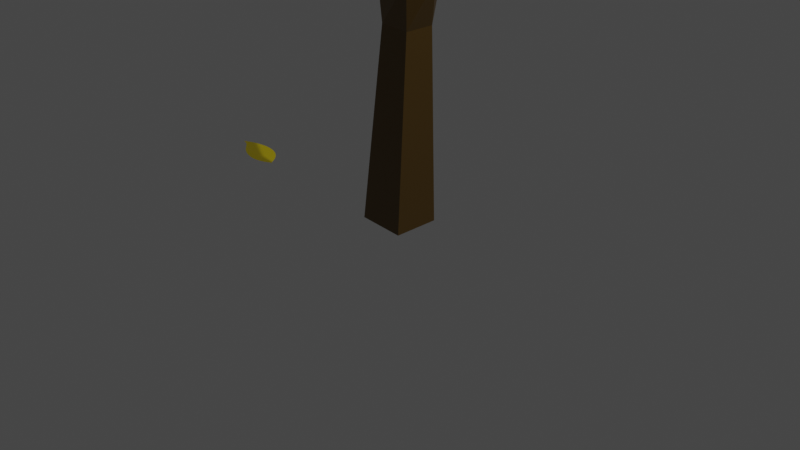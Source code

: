 # Source: fa_teszt2.blend  (saved by Blender 3.0.42; exported with 4.5.12 LTS)
import bpy
from mathutils import Matrix  # noqa: F401  (used for matrix-valued properties, if any)

bpy.ops.wm.read_factory_settings(use_empty=True)
scene = bpy.context.scene
scene.name = 'Scene'

# ---- collections
col_collection = bpy.data.collections.new('Collection'); scene.collection.children.link(col_collection)

# ---- materials (node trees are filled in below, after node groups)
mat_material = bpy.data.materials.new('Material')
mat_material.alpha_threshold = 0.0
mat_material.use_transparent_shadow = False
mat_material.line_color = (0.0, 0.0, 0.0, 1.0)
mat_material_001 = bpy.data.materials.new('Material.001')
mat_material_001.use_transparent_shadow = False

# ---- material node trees
mat_material.use_nodes = True; mat_material.node_tree.nodes.clear()
_N = mat_material.node_tree.nodes; _L = mat_material.node_tree.links
n0 = _N.new('ShaderNodeOutputMaterial'); n0.name = 'Material Output'; n0.location = (300, 300)
n1 = _N.new('ShaderNodeBsdfPrincipled'); n1.name = 'Principled BSDF'; n1.location = (10, 300)
n1.distribution = 'GGX'
n1.subsurface_method = 'RANDOM_WALK_SKIN'
n1.inputs[0].default_value = (0.1237, 0.06924, 0.01078, 1.0)
n1.inputs[2].default_value = 0.4
n1.inputs[3].default_value = 1.45
n1.inputs[27].default_value = (0.0, 0.0, 0.0, 1.0)
n1.inputs[28].default_value = 1.0
_L.new(n1.outputs[0], n0.inputs[0])
n0.is_active_output = True
mat_material_001.use_nodes = True; mat_material_001.node_tree.nodes.clear()
_N = mat_material_001.node_tree.nodes; _L = mat_material_001.node_tree.links
n0 = _N.new('ShaderNodeObjectInfo'); n0.name = 'Object Info'; n0.location = (-414, 418)
n1 = _N.new('ShaderNodeValToRGB'); n1.name = 'ColorRamp'; n1.location = (-199, 366)
while len(n1.color_ramp.elements) > 1: n1.color_ramp.elements.remove(n1.color_ramp.elements[-1])
n1.color_ramp.elements[0].position = 0.0; n1.color_ramp.elements[0].color = (1.0, 0.3827, 0.0, 1.0)
_e = n1.color_ramp.elements.new(1.0); _e.color = (0.5519, 1.0, 0.0, 1.0)
n2 = _N.new('ShaderNodeBsdfPrincipled'); n2.name = 'Principled BSDF'; n2.location = (162, 176)
n2.distribution = 'GGX'
n2.subsurface_method = 'RANDOM_WALK_SKIN'
n2.inputs[3].default_value = 1.45
n2.inputs[27].default_value = (0.0, 0.0, 0.0, 1.0)
n2.inputs[28].default_value = 1.0
n3 = _N.new('ShaderNodeOutputMaterial'); n3.name = 'Material Output'; n3.location = (764, 206)
n4 = _N.new('ShaderNodeBsdfTranslucent'); n4.name = 'Translucent BSDF'; n4.location = (296, 499)
n5 = _N.new('ShaderNodeAddShader'); n5.name = 'Add Shader'; n5.location = (486, 358)
_L.new(n0.outputs[5], n1.inputs[0])
_L.new(n1.outputs[0], n2.inputs[0])
_L.new(n1.outputs[0], n4.inputs[0])
_L.new(n4.outputs[0], n5.inputs[0])
_L.new(n2.outputs[0], n5.inputs[1])
_L.new(n5.outputs[0], n3.inputs[0])
n3.is_active_output = True

# ---- world
world_world = bpy.data.worlds.new('World'); scene.world = world_world
world_world.use_nodes = True; world_world.node_tree.nodes.clear()
_N = world_world.node_tree.nodes; _L = world_world.node_tree.links
n0 = _N.new('ShaderNodeOutputWorld'); n0.name = 'World Output'; n0.location = (300, 300)
n1 = _N.new('ShaderNodeBackground'); n1.name = 'Background'; n1.location = (10, 300)
n1.inputs[0].default_value = (0.05088, 0.05088, 0.05088, 1.0)
_L.new(n1.outputs[0], n0.inputs[0])
n0.is_active_output = True
world_world.color = (0.05088, 0.05088, 0.05088)
world_world.use_sun_shadow = False
world_world.sun_shadow_jitter_overblur = 0.0

# ---- cameras
cam_camera = bpy.data.cameras.new('Camera')
cam_camera.clip_end = 100.0
cam_camera.ortho_scale = 7.314

# ---- lights
light_light = bpy.data.lights.new('Light', 'POINT')
light_light.transmission_factor = 0.0
light_light.energy = 2000.0
light_light.shadow_soft_size = 0.1
light_light.shadow_maximum_resolution = 0.006
light_light.use_absolute_resolution = True

# ---- meshes
me_cube = bpy.data.meshes.new('Cube')
me_cube.from_pydata([(0.2497, 0.25, -0.01317), (2.507, -0.7408, 5.235), (2.462, -0.9696, 5.26), (2.285, -0.919, 5.405), (2.33, -0.6902, 5.38), (4.143, -0.5838, 6.545), (4.118, -0.8079, 6.531), (3.968, -0.8015, 6.7), (3.992, -0.5775, 6.713), (4.563, -0.9404, 7.797), (4.548, -1.021, 7.784), (4.473, -1.012, 7.816), (4.487, -0.9317, 7.829), (-1.167, -0.1003, 3.677), (-1.167, 0.1003, 3.677), (-0.9864, 0.1003, 3.763), (-0.9864, -0.1003, 3.763), (-1.517, -0.1266, 5.613), (-1.509, 0.1226, 5.591), (-1.29, 0.1266, 5.713), (-1.298, -0.1226, 5.735), (-2.757, 0.1424, 6.662), (-2.749, 0.4191, 6.637), (-2.515, 0.426, 6.788), (-2.523, 0.1494, 6.813), (-2.156, 0.6512, 8.768), (-2.199, 0.6271, 8.797), (-2.226, 0.6763, 8.797), (-3.239, 0.05387, 8.25), (-3.151, 0.1262, 8.303), (-3.071, 0.02945, 8.303), (3.03, -0.4863, 7.33), (3.209, -0.3485, 7.231), (3.357, -0.5459, 7.224), (3.178, -0.6836, 7.322), (3.718, -0.3489, 7.704), (3.745, -0.4028, 7.687), (3.714, -0.4325, 7.732), (0.794, -0.3055, 5.024), (0.8714, -0.1701, 5.035), (1.004, -0.2482, 5.062), (0.9268, -0.3836, 5.05), (0.7417, -0.5206, 6.545), (0.8051, -0.399, 6.606), (0.9258, -0.4803, 6.643), (0.8625, -0.6019, 6.582), (-0.0008335, -0.7932, 7.186), (0.06204, -0.6761, 7.251), (0.166, -0.7636, 7.308), (0.1031, -0.8808, 7.244), (-0.2451, -0.7274, 8.051), (-0.1901, -0.7702, 8.073), (-0.2298, -0.8294, 8.057), (-0.4081, -0.1082, 3.48), (-0.403, 0.1149, 3.448), (-0.178, 0.1082, 3.437), (-0.183, -0.1149, 3.469), (0.3855, 0.3601, 4.853), (0.3928, 0.4781, 4.851), (0.5103, 0.4705, 4.84), (0.5029, 0.3526, 4.842), (-0.006855, 0.1554, 6.136), (0.1103, 0.1425, 6.169), (0.106, 0.02421, 6.138), (-0.01085, 0.8745, 3.441), (0.2603, 0.8745, 3.441), (0.2603, 0.6606, 3.607), (-0.01085, 0.6606, 3.607), (-0.2406, 1.931, 6.179), (-0.2638, 2.164, 6.149), (-0.03005, 2.188, 6.16), (-0.006889, 1.956, 6.19), (-0.1756, 2.121, 6.861), (-0.2012, 2.335, 6.772), (0.02996, 2.354, 6.752), (0.05553, 2.14, 6.841), (-0.9135, 2.405, 8.94), (-0.8572, 2.447, 9.017), (-0.7946, 2.364, 9.017), (0.02157, 3.292, 5.576), (0.2279, 3.292, 5.576), (0.2279, 3.142, 5.718), (0.02157, 3.142, 5.718), (0.1939, 3.932, 6.873), (0.1939, 3.809, 6.936), (0.05564, 3.809, 6.936), (-0.8624, 3.282, 8.569), (-0.8184, 3.267, 8.642), (-0.8458, 3.185, 8.642), (0.4777, -1.768, 5.699), (0.4989, -1.598, 5.754), (0.6747, -1.628, 5.778), (0.6536, -1.798, 5.723), (0.5289, -2.646, 7.126), (0.6329, -2.654, 7.121), (0.6236, -2.737, 7.059), (1.039, -3.196, 5.444), (0.8768, -3.164, 5.416), (0.8834, -3.036, 5.524), (1.046, -3.068, 5.552), (0.3829, -3.476, 6.389), (0.3998, -3.374, 6.433), (0.4981, -3.409, 6.475), (0.2497, -0.25, -0.01317), (-0.2497, -0.25, 0.01317), (-0.2497, 0.25, 0.01317), (0.2713, 0.1637, 2.035), (0.2713, -0.1637, 2.035), (-0.05567, -0.1637, 2.052), (-0.05567, 0.1637, 2.052), (0.4856, -0.003981, 2.531), (0.3714, -0.2635, 2.531), (0.1649, -0.1591, 2.699), (0.2807, 0.06285, 2.707), (0.9286, -0.2197, 3.127), (0.3451, -0.2447, 2.917), (0.454, 0.0027, 2.917), (0.4249, -0.2846, 2.6), (0.575, -0.3361, 3.188), (1.019, -0.5192, 3.373), (0.8144, -0.1719, 3.356), (1.296, -0.3987, 3.622), (1.21, -0.5948, 3.622), (1.062, -0.5296, 3.763), (1.148, -0.3335, 3.763), (1.514, -0.4715, 3.926), (1.458, -0.6705, 3.926), (1.284, -0.6187, 4.064), (1.363, -0.4349, 4.064), (1.591, -0.4923, 4.027), (1.412, -0.6593, 4.206), (1.47, -0.4572, 4.206), (1.496, -0.6819, 3.976), (1.936, -0.5854, 4.482), (2.191, -0.6543, 4.817), (2.003, -0.8334, 4.65), (1.758, -0.7626, 4.681), (1.818, -0.5511, 4.681), (2.386, -0.707, 5.075), (2.323, -0.929, 5.075), (2.147, -0.879, 5.216), (2.21, -0.657, 5.216), (2.656, -0.7223, 5.419), (2.633, -0.9375, 5.466), (2.466, -0.8897, 5.604), (2.489, -0.6745, 5.557), (2.84, -0.7004, 5.646), (2.601, -0.8668, 5.751), (2.623, -0.6617, 5.706), (3.06, -0.6742, 5.918), (2.903, -0.8843, 5.792), (3.094, -0.8467, 6.022), (3.215, -0.6558, 6.109), (2.897, -0.8168, 6.073), (2.917, -0.6337, 6.033), (3.314, -0.644, 6.232), (3.297, -0.8067, 6.267), (3.171, -0.7705, 6.371), (3.188, -0.6078, 6.336), (3.5, -0.6067, 6.374), (3.5, -0.7786, 6.374), (3.453, -0.7786, 6.539), (3.448, -0.6422, 6.545), (3.677, -0.5986, 6.416), (3.677, -0.7867, 6.416), (3.625, -0.7867, 6.597), (3.625, -0.5986, 6.597), (3.875, -0.5895, 6.463), (3.875, -0.7958, 6.463), (3.818, -0.7958, 6.662), (3.818, -0.5895, 6.662), (4.265, -0.6721, 6.865), (4.23, -0.8602, 6.834), (4.052, -0.8397, 6.908), (4.087, -0.6516, 6.939), (4.348, -0.7473, 7.126), (4.285, -0.8881, 6.999), (4.353, -0.9222, 7.201), (4.17, -0.8879, 7.162), (4.199, -0.7301, 7.189), (4.486, -0.8707, 7.555), (4.318, -0.9484, 7.481), (4.34, -0.8285, 7.501), (4.466, -0.9789, 7.537), (4.409, -0.9858, 7.678), (4.427, -0.8893, 7.694), (-0.1511, -0.1412, 2.546), (-0.1511, 0.1412, 2.546), (0.08637, 0.1412, 2.69), (0.01838, -0.1414, 2.698), (-0.354, -0.1345, 2.702), (-0.354, 0.1345, 2.702), (-0.1528, 0.1345, 2.88), (-0.1528, -0.1345, 2.88), (-0.7051, 0.1194, 3.12), (-0.5263, -0.1194, 3.279), (-1.029, -0.1056, 3.507), (-1.029, 0.1056, 3.507), (-0.8713, 0.1056, 3.647), (-0.8713, -0.1056, 3.647), (-1.206, -0.1024, 3.867), (-1.206, 0.1024, 3.867), (-1.004, -0.1024, 3.901), (-1.359, -0.1133, 4.714), (-1.359, 0.1133, 4.714), (-1.004, 0.1024, 3.901), (-1.135, -0.1133, 4.752), (-1.483, -0.1221, 5.402), (-1.483, 0.1221, 5.402), (-1.243, 0.1221, 5.443), (-1.243, -0.1221, 5.443), (-1.657, -0.09614, 5.725), (-1.634, 0.1534, 5.684), (-1.467, 0.1691, 5.874), (-1.489, -0.08049, 5.915), (-1.917, -0.03962, 5.945), (-2.277, 0.03857, 6.251), (-2.028, 0.2478, 6.017), (-2.345, 0.3235, 6.285), (-1.9, 0.2749, 6.253), (-1.923, 0.01573, 6.295), (-2.554, 0.09854, 6.485), (-2.529, 0.3677, 6.441), (-2.349, 0.3846, 6.646), (-2.373, 0.1154, 6.69), (-2.824, 0.1541, 6.906), (-2.827, 0.4111, 6.905), (-2.582, 0.4144, 6.981), (-2.578, 0.1573, 6.982), (-2.872, 0.1629, 7.091), (-2.875, 0.4026, 7.09), (-2.645, 0.4056, 7.16), (-2.643, 0.1659, 7.161), (-2.916, 0.1711, 7.264), (-2.919, 0.3946, 7.263), (-2.705, 0.3974, 7.329), (-2.703, 0.1739, 7.329), (-2.7, 0.4769, 7.688), (-2.613, 0.3232, 7.688), (-2.746, 0.2478, 7.777), (-2.833, 0.4016, 7.777), (-2.595, 0.5223, 7.907), (-2.486, 0.5696, 8.136), (-2.62, 0.3347, 8.01), (-2.694, 0.4645, 8.01), (-2.472, 0.4245, 8.021), (-2.394, 0.6094, 8.328), (-2.468, 0.44, 8.293), (-2.526, 0.5408, 8.293), (-2.342, 0.5176, 8.328), (-2.312, 0.6449, 8.5), (-2.424, 0.5868, 8.464), (-2.27, 0.5697, 8.5), (-2.345, 0.5254, 8.523), (-2.184, 0.7004, 8.768), (-2.332, 0.6284, 8.619), (-2.203, 0.6175, 8.657), (-2.255, 0.5881, 8.692), (-2.937, 0.0996, 7.614), (-3.056, 0.2449, 7.614), (-2.925, 0.3535, 7.694), (-2.805, 0.2082, 7.694), (-3.159, -0.04293, 8.25), (-3.118, 0.1806, 7.828), (-2.894, 0.1481, 7.898), (-3.045, 0.2325, 8.018), (3.205, -0.6623, 6.507), (3.336, -0.5519, 6.507), (3.312, -0.7879, 6.551), (3.145, -0.6103, 6.751), (3.309, -0.5087, 6.661), (3.426, -0.6461, 6.71), (3.279, -0.4588, 6.84), (3.407, -0.6097, 6.893), (3.267, -0.7545, 6.801), (3.074, -0.5497, 7.035), (3.246, -0.4042, 7.035), (3.386, -0.5699, 7.094), (3.215, -0.7154, 7.094), (3.3, -0.4357, 7.527), (3.39, -0.3505, 7.397), (3.467, -0.5051, 7.349), (3.378, -0.5903, 7.479), (3.471, -0.4105, 7.625), (3.534, -0.3498, 7.532), (3.59, -0.46, 7.498), (3.687, -0.3786, 7.749), (1.111, -0.518, 4.004), (1.212, -0.3494, 4.004), (0.9637, -0.4191, 4.477), (1.158, -0.3211, 4.166), (1.31, -0.4118, 4.236), (1.212, -0.5749, 4.236), (1.036, -0.2568, 4.533), (1.176, -0.3405, 4.598), (1.086, -0.4911, 4.598), (0.8382, -0.3346, 4.88), (0.9212, -0.1959, 4.88), (1.05, -0.2731, 4.94), (0.9672, -0.4118, 4.94), (0.787, -0.3274, 5.182), (0.8628, -0.1932, 5.205), (0.9987, -0.269, 5.199), (0.9229, -0.4032, 5.177), (0.762, -0.4187, 5.819), (0.8365, -0.2867, 5.842), (0.9701, -0.3613, 5.836), (0.8956, -0.4933, 5.814), (0.7372, -0.5087, 6.447), (0.8105, -0.3789, 6.469), (0.942, -0.4523, 6.464), (0.8687, -0.5821, 6.442), (0.6576, -0.5503, 6.608), (0.6969, -0.4393, 6.7), (0.7919, -0.5313, 6.77), (0.7527, -0.6423, 6.678), (0.4964, -0.61, 6.748), (0.2825, -0.6892, 6.935), (0.4285, -0.5392, 6.934), (0.523, -0.6307, 7.003), (0.484, -0.7411, 6.911), (0.1227, -0.7484, 7.074), (0.1615, -0.6387, 7.166), (0.2555, -0.7296, 7.235), (0.2166, -0.8394, 7.144), (-0.07067, -0.7933, 7.384), (0.001092, -0.6864, 7.412), (0.1005, -0.7636, 7.452), (0.02873, -0.8705, 7.423), (-0.1582, -0.7906, 7.65), (-0.09954, -0.7032, 7.673), (-0.01826, -0.7663, 7.706), (-0.07694, -0.8537, 7.682), (-0.2849, -0.7867, 8.035), (-0.1369, -0.769, 7.959), (-0.1872, -0.1334, 2.808), (-0.1872, 0.1334, 2.808), (0.062, 0.1334, 2.903), (0.062, -0.1334, 2.903), (-0.2603, -0.1262, 3.019), (-0.2603, 0.1262, 3.019), (-0.0245, 0.1262, 3.109), (-0.0245, -0.1262, 3.109), (-0.3304, -0.1194, 3.222), (-0.3304, 0.1194, 3.222), (-0.1074, 0.1194, 3.307), (-0.1074, -0.1194, 3.307), (-0.2554, -0.01573, 3.773), (-0.2586, 0.1829, 3.715), (-0.07444, 0.1594, 3.624), (-0.07126, -0.03931, 3.682), (0.03731, 0.1555, 4.275), (0.03474, 0.3159, 4.228), (0.1835, 0.2968, 4.154), (0.186, 0.1364, 4.201), (0.3354, 0.3298, 4.785), (0.3334, 0.4512, 4.75), (0.446, 0.4368, 4.694), (0.448, 0.3153, 4.729), (0.3573, 0.3383, 4.919), (0.3614, 0.4529, 4.949), (0.4749, 0.4404, 4.981), (0.4708, 0.3258, 4.951), (0.2748, 0.2709, 5.184), (0.422, 0.2855, 5.109), (0.279, 0.3863, 5.214), (0.3933, 0.3737, 5.247), (0.3563, 0.2311, 5.323), (-0.01115, 0.03714, 6.105), (0.2609, 0.2655, 5.678), (0.2566, 0.1488, 5.647), (-0.02226, 0.2885, 2.534), (0.2718, 0.2885, 2.534), (-0.02226, 0.04338, 2.696), (-0.01364, 0.7361, 3.226), (0.2688, 0.4411, 2.77), (0.2688, 0.2008, 2.929), (0.266, 0.5898, 3.0), (0.266, 0.3543, 3.156), (-0.0203, 0.1483, 2.851), (0.2631, 0.7361, 3.226), (0.2631, 0.5053, 3.379), (-0.01364, 0.5053, 3.379), (-0.005847, 1.058, 3.649), (0.2553, 1.058, 3.649), (0.2553, 0.8648, 3.825), (-0.005844, 0.8648, 3.825), (0.2492, 1.29, 3.914), (0.2492, 1.106, 4.081), (0.000277, 1.106, 4.081), (0.01131, 1.71, 4.39), (0.2382, 1.71, 4.39), (0.2382, 1.542, 4.543), (0.01131, 1.542, 4.543), (0.01997, 2.038, 4.765), (0.2295, 2.038, 4.765), (0.2295, 1.883, 4.906), (0.01997, 1.883, 4.906), (-0.001395, 1.971, 5.127), (-0.00125, 2.187, 5.143), (0.2011, 2.199, 5.165), (0.1999, 1.995, 5.172), (-0.01609, 1.968, 5.191), (-0.07025, 2.175, 5.319), (0.1362, 2.199, 5.364), (-0.1408, 2.17, 5.62), (0.07363, 2.196, 5.668), (0.1095, 1.978, 5.618), (-0.1868, 1.938, 5.932), (-0.2136, 2.166, 5.932), (0.009105, 2.192, 5.981), (0.03584, 1.964, 5.981), (-0.2187, 1.998, 6.427), (-0.2423, 2.224, 6.367), (-0.01006, 2.24, 6.339), (0.01354, 2.015, 6.4), (-0.1975, 2.058, 6.639), (-0.221, 2.282, 6.579), (0.01038, 2.299, 6.551), (0.03389, 2.075, 6.611), (-0.1701, 2.257, 7.085), (-0.195, 2.447, 6.975), (0.02443, 2.469, 6.963), (0.04937, 2.279, 7.073), (-0.163, 2.434, 7.374), (-0.1861, 2.61, 7.273), (0.01733, 2.63, 7.261), (0.04046, 2.454, 7.363), (-0.153, 2.684, 7.783), (-0.1735, 2.841, 7.692), (0.007307, 2.859, 7.682), (0.02786, 2.702, 7.772), (-0.1479, 2.812, 7.991), (-0.1671, 2.958, 7.906), (0.002202, 2.975, 7.896), (0.02144, 2.828, 7.981), (-0.1865, 2.79, 8.16), (-0.2861, 2.941, 8.142), (-0.2069, 2.96, 8.261), (-0.1033, 2.853, 8.273), (-0.2772, 2.726, 8.266), (-0.3657, 2.844, 8.266), (-0.2862, 2.904, 8.375), (-0.3986, 2.641, 8.409), (-0.4445, 2.781, 8.363), (-0.1662, 2.808, 8.341), (-0.5187, 2.721, 8.454), (-0.407, 2.807, 8.51), (-0.3643, 2.668, 8.554), (-0.5115, 2.561, 8.541), (-0.6177, 2.486, 8.666), (-0.6236, 2.637, 8.583), (-0.555, 2.689, 8.677), (-0.4787, 2.587, 8.677), (-0.8509, 2.322, 8.94), (-0.6933, 2.578, 8.832), (-0.6233, 2.485, 8.832), (-0.7721, 2.518, 8.766), (-0.7928, 2.499, 8.944), (-0.7272, 2.412, 8.944), (0.02307, 2.301, 4.984), (0.2264, 2.301, 4.984), (0.0227, 2.541, 5.127), (0.2267, 2.357, 5.254), (0.02282, 2.357, 5.254), (0.2265, 2.354, 5.016), (0.02219, 2.864, 5.318), (0.2271, 2.598, 5.398), (0.2273, 2.864, 5.318), (0.02226, 2.719, 5.47), (0.02182, 3.107, 5.462), (0.2277, 3.107, 5.462), (0.2277, 3.002, 5.639), (0.02182, 3.002, 5.639), (0.02701, 3.408, 5.803), (0.2225, 3.408, 5.803), (0.02701, 3.235, 5.893), (0.03127, 3.486, 5.962), (0.2182, 3.486, 5.962), (0.2225, 3.235, 5.893), (0.04059, 3.656, 6.31), (0.2125, 3.591, 6.177), (0.2125, 3.436, 6.258), (0.03415, 3.378, 6.153), (0.2054, 3.721, 6.443), (0.2054, 3.578, 6.517), (0.04414, 3.578, 6.517), (0.05564, 3.932, 6.873), (0.05082, 3.712, 6.761), (-0.2463, 3.108, 8.125), (-0.1713, 3.083, 8.249), (-0.3999, 3.01, 8.205), (-0.2872, 3.116, 8.32), (-0.3304, 2.986, 8.32), (-0.5378, 3.063, 8.307), (-0.4054, 3.153, 8.24), (-0.4297, 3.025, 8.382), (-0.4368, 3.158, 8.41), (-0.6635, 3.112, 8.401), (-0.5864, 3.204, 8.37), (-0.573, 3.197, 8.493), (-0.7417, 3.142, 8.459), (-0.7096, 3.239, 8.459), (-0.6273, 3.101, 8.505), (-0.8897, 3.2, 8.569), (1.338, -0.7713, 3.876), (1.147, -0.7192, 3.876), (1.174, -0.6208, 4.045), (1.365, -0.6728, 4.045), (1.234, -1.128, 4.107), (1.107, -0.8818, 4.202), (1.269, -1.002, 4.245), (1.055, -1.079, 4.107), (1.119, -1.525, 4.363), (0.9536, -1.479, 4.363), (1.002, -1.295, 4.45), (1.171, -1.341, 4.45), (1.064, -1.714, 4.486), (0.9049, -1.67, 4.486), (0.9273, -1.589, 4.627), (1.086, -1.632, 4.627), (0.8509, -1.846, 4.765), (0.8536, -1.672, 4.747), (1.004, -1.702, 4.802), (1.007, -1.861, 4.792), (0.7665, -1.822, 4.899), (0.9193, -1.853, 4.954), (0.6377, -1.799, 5.257), (0.7147, -1.64, 5.137), (0.9867, -1.698, 4.853), (0.7964, -1.831, 5.314), (0.535, -1.78, 5.542), (0.5703, -1.607, 5.542), (0.7337, -1.64, 5.601), (0.6984, -1.813, 5.601), (0.4843, -1.9, 5.883), (0.4994, -1.764, 5.983), (0.6681, -1.776, 5.974), (0.653, -1.912, 5.874), (0.4904, -2.043, 6.087), (0.4975, -2.209, 6.323), (0.6472, -2.075, 6.108), (0.5074, -2.004, 6.294), (0.6585, -2.015, 6.286), (0.5038, -2.359, 6.537), (0.6394, -2.295, 6.425), (0.5157, -2.252, 6.615), (0.6486, -2.261, 6.608), (0.5098, -2.499, 6.737), (0.6427, -2.41, 6.802), (0.6336, -2.456, 6.656), (0.5196, -2.73, 7.065), (0.5231, -2.472, 6.901), (1.042, -1.947, 4.647), (0.8808, -1.947, 4.647), (1.042, -2.144, 4.771), (0.8804, -2.078, 4.73), (0.8804, -1.991, 4.866), (1.042, -1.991, 4.866), (1.043, -2.412, 4.94), (0.8798, -2.278, 4.856), (0.8798, -2.19, 4.993), (1.043, -2.19, 4.993), (1.044, -2.785, 5.175), (0.8787, -2.683, 5.111), (0.8787, -2.594, 5.251), (1.044, -2.594, 5.251), (1.045, -3.024, 5.326), (0.8777, -3.024, 5.326), (0.8777, -2.934, 5.467), (1.045, -2.934, 5.467), (0.9357, -3.265, 5.634), (0.7965, -3.216, 5.574), (0.8205, -3.071, 5.637), (0.9597, -3.12, 5.696), (0.8222, -3.326, 5.833), (0.8594, -3.183, 5.866), (0.6932, -3.281, 5.777), (0.7155, -3.147, 5.836), (0.6637, -3.412, 6.111), (0.549, -3.371, 6.062), (0.5687, -3.253, 6.114), (0.4812, -3.511, 6.431), (0.6843, -3.293, 6.161), (0.4706, -3.323, 6.299), (1.514, -0.4715, 3.926), (1.458, -0.6705, 3.926), (1.284, -0.6187, 4.064), (1.363, -0.4349, 4.064), (0.01838, -0.1414, 2.698), (0.08637, 0.1412, 2.69), (-0.1511, 0.1412, 2.546), (-0.1511, -0.1412, 2.546), (1.284, -0.6187, 4.064), (-2.925, 0.3535, 7.694), (-3.056, 0.2449, 7.614), (-2.937, 0.0996, 7.614), (1.363, -0.4349, 4.064), (1.212, -0.3494, 4.004), (1.111, -0.518, 4.004), (0.1649, -0.1591, 2.699), (0.08637, 0.1412, 2.69), (-0.1511, 0.1412, 2.546), (-0.1511, -0.1412, 2.546), (-0.02226, 0.04338, 2.696), (0.2807, 0.06285, 2.707), (0.2718, 0.2885, 2.534), (-0.02226, 0.2885, 2.534)], [], [(129, 588, 131), (130, 588, 587), (130, 586, 132), (132, 585, 129), (124, 114, 120), (188, 373, 113), (123, 119, 122), (121, 119, 114), (120, 118, 123), (123, 117, 119), (373, 188, 371), (114, 116, 120), (120, 115, 118), (116, 110, 113), (115, 113, 112), (115, 111, 117), (117, 110, 114), (109, 0, 105), (109, 104, 108), (108, 103, 107), (107, 0, 106), (508, 127, 507), (127, 128, 507), (288, 128, 125), (128, 127, 508), (162, 159, 267), (461, 400, 401), (268, 161, 162), (101, 582, 102), (94, 551, 95), (234, 260, 240), (260, 259, 240), (87, 504, 88), (84, 487, 85), (77, 454, 78), (258, 233, 236), (63, 61, 368), (51, 333, 52), (37, 35, 286), (259, 260, 234), (29, 262, 30), (27, 25, 254), (188, 607, 371), (371, 606, 372), (394, 397, 398), (372, 605, 113), (373, 603, 189), (437, 432, 436), (189, 600, 589), (589, 601, 590), (128, 593, 507), (524, 520, 523), (507, 599, 287), (490, 438, 439), (258, 238, 239), (372, 110, 106), (287, 598, 288), (259, 594, 240), (240, 261, 239), (239, 596, 258), (186, 591, 187), (187, 590, 373), (113, 604, 188), (128, 585, 125), (107, 110, 111), (187, 108, 186), (518, 522, 519), (125, 586, 126), (371, 106, 109), (126, 587, 508), (108, 111, 186), (508, 588, 128), (103, 105, 0), (461, 396, 395), (125, 124, 288), (126, 121, 125), (394, 399, 460), (490, 435, 434), (394, 461, 395), (234, 237, 235), (235, 238, 236), (233, 259, 234), (12, 10, 9), (186, 112, 189), (288, 597, 128), (396, 398, 397), (124, 287, 288), (258, 595, 259), (554, 517, 553), (518, 521, 522), (506, 122, 505), (112, 373, 189), (553, 520, 524), (267, 155, 158), (187, 371, 109), (268, 160, 161), (189, 592, 186), (160, 155, 159), (287, 506, 507), (433, 437, 489), (434, 489, 490), (590, 602, 373), (435, 436, 432), (519, 523, 520), (266, 158, 157), (157, 268, 266), (505, 126, 508), (137, 130, 136), (137, 129, 131), (135, 129, 133), (136, 132, 135), (135, 133, 134), (139, 134, 138), (140, 135, 139), (140, 137, 136), (138, 137, 141), (1, 139, 138), (2, 140, 139), (4, 140, 3), (1, 141, 4), (143, 1, 142), (144, 2, 143), (144, 4, 3), (145, 1, 4), (150, 142, 146), (147, 143, 150), (147, 145, 144), (146, 145, 148), (154, 147, 153), (154, 146, 148), (150, 146, 149), (153, 150, 151), (152, 151, 149), (153, 151, 156), (155, 156, 152), (158, 153, 157), (158, 152, 154), (164, 159, 163), (164, 161, 160), (165, 162, 161), (166, 159, 162), (167, 164, 163), (168, 165, 164), (170, 165, 169), (167, 166, 170), (6, 167, 5), (7, 168, 6), (7, 170, 169), (8, 167, 170), (171, 6, 5), (172, 7, 6), (174, 7, 173), (171, 8, 174), (176, 171, 175), (176, 173, 172), (179, 173, 178), (179, 171, 174), (178, 176, 177), (180, 177, 175), (183, 178, 177), (182, 178, 181), (180, 179, 182), (184, 182, 181), (185, 180, 182), (10, 180, 9), (10, 184, 183), (11, 185, 184), (12, 180, 185), (190, 591, 592), (192, 591, 191), (192, 589, 590), (193, 592, 589), (198, 191, 194), (195, 192, 198), (195, 190, 193), (197, 190, 196), (198, 194, 197), (199, 190, 195), (14, 196, 13), (15, 197, 14), (15, 199, 198), (16, 196, 199), (201, 13, 200), (201, 15, 14), (202, 15, 205), (200, 16, 202), (204, 200, 203), (205, 201, 204), (206, 200, 202), (208, 203, 207), (209, 204, 208), (209, 206, 205), (210, 203, 206), (18, 207, 17), (18, 209, 208), (19, 210, 209), (17, 210, 20), (211, 18, 17), (213, 18, 212), (214, 19, 213), (214, 17, 20), (215, 212, 211), (217, 213, 212), (220, 213, 219), (215, 214, 220), (217, 215, 216), (219, 217, 218), (222, 216, 221), (222, 219, 218), (224, 219, 223), (224, 216, 220), (21, 222, 221), (23, 222, 22), (24, 223, 23), (24, 221, 224), (226, 21, 225), (226, 23, 22), (227, 24, 23), (225, 24, 228), (229, 226, 225), (231, 226, 230), (232, 227, 231), (229, 228, 232), (233, 230, 229), (235, 230, 234), (235, 232, 231), (236, 229, 232), (241, 238, 237), (243, 238, 245), (244, 239, 243), (244, 237, 240), (245, 241, 242), (248, 243, 247), (242, 244, 248), (246, 245, 242), (249, 247, 245), (251, 247, 253), (246, 248, 251), (250, 249, 246), (253, 249, 252), (250, 251, 255), (256, 250, 254), (256, 253, 252), (257, 255, 253), (27, 254, 255), (26, 256, 25), (26, 27, 257), (263, 596, 262), (265, 595, 263), (264, 594, 265), (264, 596, 261), (28, 265, 263), (262, 264, 30), (29, 30, 265), (270, 266, 269), (270, 162, 267), (271, 268, 162), (274, 266, 268), (273, 270, 272), (274, 271, 273), (276, 269, 275), (277, 272, 276), (277, 274, 273), (275, 274, 278), (32, 275, 31), (33, 276, 32), (33, 278, 277), (34, 275, 278), (279, 32, 31), (280, 33, 32), (282, 33, 281), (279, 34, 282), (283, 280, 279), (284, 281, 280), (37, 281, 285), (283, 282, 37), (35, 283, 286), (36, 284, 35), (37, 285, 36), (290, 599, 289), (290, 597, 598), (292, 597, 291), (292, 599, 593), (294, 290, 293), (295, 291, 294), (295, 289, 292), (296, 293, 289), (297, 294, 293), (299, 294, 298), (299, 289, 295), (38, 297, 296), (40, 297, 39), (41, 298, 40), (41, 296, 299), (301, 38, 300), (301, 40, 39), (302, 41, 40), (300, 41, 303), (304, 301, 300), (305, 302, 301), (306, 303, 302), (304, 303, 307), (308, 305, 304), (310, 305, 309), (311, 306, 310), (308, 307, 311), (42, 309, 308), (43, 310, 309), (45, 310, 44), (42, 311, 45), (313, 42, 312), (314, 43, 313), (314, 45, 44), (315, 42, 45), (316, 313, 312), (318, 314, 313), (319, 315, 314), (316, 315, 320), (317, 318, 316), (321, 318, 317), (322, 319, 318), (323, 320, 319), (321, 320, 324), (47, 321, 46), (48, 322, 47), (48, 324, 323), (49, 321, 324), (325, 47, 46), (326, 48, 47), (328, 48, 327), (325, 49, 328), (330, 325, 329), (330, 327, 326), (331, 328, 327), (332, 325, 328), (50, 329, 333), (334, 330, 50), (334, 332, 331), (52, 329, 332), (52, 334, 51), (336, 603, 335), (336, 601, 602), (338, 601, 337), (335, 600, 338), (340, 335, 339), (341, 336, 340), (342, 337, 341), (339, 338, 342), (344, 339, 343), (344, 341, 340), (346, 341, 345), (343, 342, 346), (54, 343, 53), (55, 344, 54), (55, 346, 345), (56, 343, 346), (347, 54, 53), (348, 55, 54), (350, 55, 349), (347, 56, 350), (352, 347, 351), (352, 349, 348), (353, 350, 349), (351, 350, 354), (356, 351, 355), (357, 352, 356), (357, 354, 353), (358, 351, 354), (57, 356, 355), (58, 357, 356), (60, 357, 59), (57, 358, 60), (360, 57, 359), (361, 58, 360), (361, 60, 59), (362, 57, 60), (365, 359, 363), (365, 361, 360), (366, 362, 361), (363, 362, 364), (367, 363, 364), (61, 363, 368), (369, 365, 61), (370, 366, 369), (368, 367, 370), (62, 370, 369), (368, 370, 63), (374, 606, 607), (375, 605, 606), (379, 605, 376), (379, 607, 604), (378, 375, 377), (379, 376, 378), (381, 377, 380), (382, 378, 381), (374, 379, 382), (65, 374, 64), (65, 381, 380), (67, 381, 66), (64, 382, 67), (384, 64, 383), (385, 65, 384), (386, 66, 385), (386, 64, 67), (388, 384, 387), (389, 385, 388), (383, 386, 389), (391, 383, 390), (392, 387, 391), (393, 388, 392), (393, 383, 389), (395, 390, 394), (396, 391, 395), (397, 392, 396), (397, 390, 393), (403, 398, 402), (404, 399, 403), (404, 401, 400), (402, 401, 407), (405, 404, 403), (407, 404, 406), (409, 402, 408), (409, 406, 405), (411, 406, 410), (408, 407, 411), (69, 408, 68), (70, 409, 69), (70, 411, 410), (71, 408, 411), (412, 69, 68), (413, 70, 69), (415, 70, 414), (412, 71, 415), (416, 413, 412), (417, 414, 413), (419, 414, 418), (416, 415, 419), (73, 416, 72), (73, 418, 417), (74, 419, 418), (72, 419, 75), (420, 73, 72), (422, 73, 421), (423, 74, 422), (423, 72, 75), (424, 421, 420), (425, 422, 421), (426, 423, 422), (424, 423, 427), (429, 424, 428), (429, 426, 425), (430, 427, 426), (431, 424, 427), (432, 429, 428), (434, 429, 433), (435, 430, 434), (432, 431, 435), (441, 436, 440), (441, 438, 437), (445, 438, 442), (440, 439, 445), (444, 440, 443), (447, 441, 444), (445, 442, 447), (447, 444, 446), (443, 445, 448), (449, 446, 443), (452, 446, 451), (452, 448, 447), (449, 448, 453), (451, 449, 450), (457, 452, 451), (456, 452, 455), (450, 453, 456), (457, 450, 454), (459, 455, 458), (459, 454, 456), (77, 457, 76), (78, 458, 77), (78, 454, 459), (462, 461, 460), (463, 461, 465), (464, 400, 463), (464, 460, 399), (469, 463, 467), (462, 464, 469), (468, 462, 466), (468, 467, 465), (469, 467, 472), (470, 468, 466), (471, 472, 468), (473, 466, 469), (80, 470, 79), (81, 471, 80), (82, 472, 81), (82, 470, 473), (475, 79, 474), (475, 81, 80), (476, 81, 479), (474, 82, 476), (478, 474, 477), (478, 479, 475), (483, 474, 476), (481, 477, 480), (481, 479, 478), (483, 479, 482), (484, 482, 481), (486, 482, 485), (480, 483, 486), (83, 480, 487), (84, 484, 83), (488, 485, 84), (487, 486, 488), (85, 487, 488), (491, 489, 437), (492, 489, 495), (492, 438, 490), (493, 437, 438), (495, 491, 494), (497, 493, 492), (496, 491, 493), (499, 497, 495), (494, 496, 503), (499, 494, 498), (503, 497, 500), (502, 498, 501), (87, 499, 502), (503, 500, 87), (86, 501, 504), (87, 502, 86), (88, 501, 503), (509, 506, 505), (512, 507, 506), (511, 507, 510), (509, 508, 511), (515, 511, 510), (516, 509, 511), (513, 512, 509), (514, 515, 512), (518, 513, 517), (518, 515, 514), (519, 516, 515), (517, 516, 520), (525, 522, 521), (529, 522, 528), (526, 523, 529), (526, 521, 524), (527, 528, 525), (527, 526, 530), (531, 528, 527), (533, 528, 532), (534, 529, 533), (531, 530, 534), (89, 532, 531), (91, 532, 90), (92, 533, 91), (92, 531, 534), (536, 89, 535), (536, 91, 90), (537, 92, 91), (535, 92, 538), (539, 536, 535), (542, 537, 536), (543, 538, 537), (539, 538, 541), (540, 542, 539), (540, 541, 545), (546, 540, 544), (547, 542, 546), (547, 545, 543), (550, 544, 545), (552, 544, 548), (549, 546, 552), (549, 550, 547), (551, 552, 548), (95, 549, 94), (551, 550, 95), (94, 552, 93), (556, 553, 555), (557, 554, 556), (557, 524, 521), (558, 553, 524), (561, 556, 560), (561, 558, 557), (562, 555, 558), (560, 555, 559), (564, 561, 560), (565, 562, 561), (559, 562, 566), (563, 564, 559), (568, 563, 567), (569, 564, 568), (570, 565, 569), (570, 563, 566), (97, 567, 96), (98, 568, 97), (98, 570, 569), (99, 567, 570), (571, 97, 96), (572, 98, 97), (574, 98, 573), (571, 99, 574), (577, 571, 575), (577, 573, 572), (578, 574, 573), (576, 571, 574), (583, 575, 576), (579, 577, 575), (581, 577, 580), (583, 578, 581), (100, 579, 582), (584, 580, 100), (583, 581, 584), (102, 582, 583), (102, 584, 101), (136, 130, 132), (129, 585, 588), (130, 131, 588), (130, 587, 586), (132, 586, 585), (124, 121, 114), (124, 120, 123), (121, 122, 119), (123, 118, 117), (119, 117, 114), (120, 116, 115), (117, 118, 115), (116, 114, 110), (115, 116, 113), (115, 112, 111), (117, 111, 110), (109, 106, 0), (109, 105, 104), (108, 104, 103), (107, 103, 0), (101, 100, 582), (94, 93, 551), (87, 86, 504), (84, 83, 487), (77, 76, 454), (63, 62, 61), (51, 50, 333), (37, 36, 35), (29, 28, 262), (27, 26, 25), (188, 604, 607), (371, 607, 606), (372, 606, 605), (373, 602, 603), (189, 603, 600), (589, 600, 601), (128, 597, 593), (507, 593, 599), (258, 236, 238), (372, 113, 110), (287, 599, 598), (259, 595, 594), (240, 594, 261), (239, 261, 596), (186, 592, 591), (187, 591, 590), (113, 605, 604), (128, 588, 585), (107, 106, 110), (187, 109, 108), (125, 585, 586), (371, 372, 106), (126, 586, 587), (108, 107, 111), (508, 587, 588), (103, 104, 105), (461, 401, 396), (125, 121, 124), (126, 122, 121), (394, 398, 399), (490, 439, 435), (394, 460, 461), (234, 240, 237), (235, 237, 238), (233, 258, 259), (12, 11, 10), (186, 111, 112), (288, 598, 597), (396, 401, 398), (124, 123, 287), (258, 596, 595), (554, 518, 517), (518, 554, 521), (506, 123, 122), (112, 113, 373), (553, 517, 520), (267, 159, 155), (187, 373, 371), (268, 156, 160), (189, 589, 592), (160, 156, 155), (287, 123, 506), (433, 432, 437), (434, 433, 489), (590, 601, 602), (435, 439, 436), (519, 522, 523), (266, 267, 158), (157, 156, 268), (505, 122, 126), (137, 131, 130), (135, 132, 129), (137, 133, 129), (137, 134, 133), (139, 135, 134), (140, 136, 135), (140, 141, 137), (138, 134, 137), (1, 2, 139), (2, 3, 140), (4, 141, 140), (1, 138, 141), (143, 2, 1), (144, 3, 2), (144, 145, 4), (145, 142, 1), (150, 143, 142), (147, 144, 143), (147, 148, 145), (146, 142, 145), (150, 153, 147), (154, 148, 147), (149, 146, 154), (149, 151, 150), (152, 156, 151), (154, 152, 149), (157, 153, 156), (158, 154, 153), (158, 155, 152), (164, 160, 159), (164, 165, 161), (165, 166, 162), (166, 163, 159), (167, 168, 164), (168, 169, 165), (170, 166, 165), (167, 163, 166), (6, 168, 167), (7, 169, 168), (7, 8, 170), (8, 5, 167), (171, 172, 6), (172, 173, 7), (174, 8, 7), (171, 5, 8), (176, 172, 171), (176, 178, 173), (179, 174, 173), (179, 175, 171), (175, 177, 176), (180, 183, 177), (183, 181, 178), (182, 179, 178), (180, 175, 179), (183, 184, 181), (184, 185, 182), (10, 183, 180), (10, 11, 184), (11, 12, 185), (12, 9, 180), (190, 191, 591), (192, 590, 591), (192, 193, 589), (193, 190, 592), (194, 191, 190), (198, 192, 191), (195, 193, 192), (197, 194, 190), (199, 195, 198), (199, 196, 190), (14, 197, 196), (15, 198, 197), (15, 16, 199), (16, 13, 196), (201, 14, 13), (201, 205, 15), (202, 16, 15), (200, 13, 16), (204, 201, 200), (206, 202, 205), (206, 203, 200), (208, 204, 203), (209, 205, 204), (209, 210, 206), (210, 207, 203), (18, 208, 207), (18, 19, 209), (19, 20, 210), (17, 207, 210), (211, 212, 18), (213, 19, 18), (214, 20, 19), (214, 211, 17), (215, 217, 212), (217, 219, 213), (220, 214, 213), (215, 211, 214), (220, 216, 215), (216, 218, 217), (222, 218, 216), (222, 223, 219), (224, 220, 219), (224, 221, 216), (21, 22, 222), (23, 223, 222), (24, 224, 223), (24, 21, 221), (226, 22, 21), (226, 227, 23), (227, 228, 24), (225, 21, 24), (229, 230, 226), (231, 227, 226), (232, 228, 227), (229, 225, 228), (233, 234, 230), (235, 231, 230), (235, 236, 232), (236, 233, 229), (241, 245, 238), (243, 239, 238), (244, 240, 239), (244, 241, 237), (242, 241, 244), (247, 243, 245), (248, 244, 243), (246, 249, 245), (246, 242, 248), (253, 247, 249), (251, 248, 247), (250, 252, 249), (251, 250, 246), (253, 255, 251), (256, 252, 250), (256, 257, 253), (254, 250, 255), (27, 255, 257), (25, 256, 254), (26, 257, 256), (263, 595, 596), (265, 594, 595), (264, 261, 594), (264, 262, 596), (262, 28, 263), (265, 30, 264), (28, 29, 265), (270, 267, 266), (270, 271, 162), (271, 274, 268), (274, 269, 266), (269, 272, 270), (273, 271, 270), (276, 272, 269), (277, 273, 272), (277, 278, 274), (275, 269, 274), (32, 276, 275), (33, 277, 276), (33, 34, 278), (34, 31, 275), (279, 280, 32), (280, 281, 33), (282, 34, 33), (279, 31, 34), (283, 284, 280), (284, 285, 281), (37, 282, 281), (283, 279, 282), (35, 284, 283), (36, 285, 284), (37, 286, 283), (290, 598, 599), (290, 291, 597), (292, 593, 597), (292, 289, 599), (293, 290, 289), (294, 291, 290), (295, 292, 291), (296, 297, 293), (297, 298, 294), (299, 295, 294), (299, 296, 289), (38, 39, 297), (40, 298, 297), (41, 299, 298), (41, 38, 296), (301, 39, 38), (301, 302, 40), (302, 303, 41), (300, 38, 41), (304, 305, 301), (305, 306, 302), (306, 307, 303), (304, 300, 303), (308, 309, 305), (310, 306, 305), (311, 307, 306), (308, 304, 307), (42, 43, 309), (43, 44, 310), (45, 311, 310), (42, 308, 311), (313, 43, 42), (314, 44, 43), (314, 315, 45), (315, 312, 42), (316, 318, 313), (318, 319, 314), (319, 320, 315), (316, 312, 315), (317, 316, 320), (321, 322, 318), (322, 323, 319), (323, 324, 320), (321, 317, 320), (47, 322, 321), (48, 323, 322), (48, 49, 324), (49, 46, 321), (325, 326, 47), (326, 327, 48), (328, 49, 48), (325, 46, 49), (330, 326, 325), (330, 331, 327), (331, 332, 328), (332, 329, 325), (50, 330, 329), (334, 331, 330), (334, 52, 332), (52, 333, 329), (50, 51, 334), (336, 602, 603), (336, 337, 601), (338, 600, 601), (335, 603, 600), (340, 336, 335), (341, 337, 336), (342, 338, 337), (339, 335, 338), (344, 340, 339), (344, 345, 341), (346, 342, 341), (343, 339, 342), (54, 344, 343), (55, 345, 344), (55, 56, 346), (56, 53, 343), (347, 348, 54), (348, 349, 55), (350, 56, 55), (347, 53, 56), (352, 348, 347), (352, 353, 349), (353, 354, 350), (351, 347, 350), (356, 352, 351), (357, 353, 352), (357, 358, 354), (358, 355, 351), (57, 58, 356), (58, 59, 357), (60, 358, 357), (57, 355, 358), (360, 58, 57), (361, 59, 58), (361, 362, 60), (362, 359, 57), (365, 360, 359), (365, 366, 361), (366, 364, 362), (363, 359, 362), (367, 364, 366), (61, 365, 363), (369, 366, 365), (370, 367, 366), (368, 363, 367), (62, 369, 61), (62, 63, 370), (374, 375, 606), (375, 376, 605), (379, 604, 605), (379, 374, 607), (377, 375, 374), (378, 376, 375), (374, 380, 377), (381, 378, 377), (382, 379, 378), (65, 380, 374), (65, 66, 381), (67, 382, 381), (64, 374, 382), (384, 65, 64), (385, 66, 65), (386, 67, 66), (386, 383, 64), (387, 384, 383), (388, 385, 384), (389, 386, 385), (391, 387, 383), (392, 388, 387), (393, 389, 388), (393, 390, 383), (395, 391, 390), (396, 392, 391), (397, 393, 392), (397, 394, 390), (403, 399, 398), (404, 400, 399), (404, 407, 401), (402, 398, 401), (405, 403, 402), (405, 406, 404), (409, 405, 402), (409, 410, 406), (411, 407, 406), (408, 402, 407), (69, 409, 408), (70, 410, 409), (70, 71, 411), (71, 68, 408), (412, 413, 69), (413, 414, 70), (415, 71, 70), (412, 68, 71), (416, 417, 413), (417, 418, 414), (419, 415, 414), (416, 412, 415), (73, 417, 416), (73, 74, 418), (74, 75, 419), (72, 416, 419), (420, 421, 73), (422, 74, 73), (423, 75, 74), (423, 420, 72), (424, 425, 421), (425, 426, 422), (426, 427, 423), (424, 420, 423), (429, 425, 424), (429, 430, 426), (430, 431, 427), (431, 428, 424), (432, 433, 429), (434, 430, 429), (435, 431, 430), (432, 428, 431), (441, 437, 436), (441, 442, 438), (445, 439, 438), (440, 436, 439), (444, 441, 440), (447, 442, 441), (445, 443, 440), (443, 446, 444), (448, 445, 447), (449, 451, 446), (452, 447, 446), (452, 453, 448), (449, 443, 448), (453, 450, 449), (450, 457, 451), (457, 455, 452), (456, 453, 452), (454, 450, 456), (458, 455, 457), (459, 456, 455), (76, 457, 454), (77, 458, 457), (78, 459, 458), (462, 465, 461), (463, 400, 461), (464, 399, 400), (464, 462, 460), (467, 463, 465), (469, 464, 463), (468, 465, 462), (466, 462, 469), (472, 467, 468), (470, 471, 468), (473, 469, 472), (473, 470, 466), (80, 471, 470), (81, 472, 471), (82, 473, 472), (82, 79, 470), (475, 80, 79), (475, 479, 81), (476, 82, 81), (474, 79, 82), (478, 475, 474), (483, 476, 479), (483, 477, 474), (481, 478, 477), (481, 482, 479), (483, 480, 477), (484, 481, 480), (484, 485, 482), (486, 483, 482), (83, 484, 480), (84, 485, 484), (488, 486, 485), (487, 480, 486), (85, 488, 84), (491, 495, 489), (492, 490, 489), (492, 493, 438), (493, 491, 437), (497, 492, 495), (497, 496, 493), (496, 494, 491), (494, 499, 495), (497, 503, 496), (500, 497, 499), (503, 498, 494), (502, 499, 498), (87, 500, 499), (501, 498, 503), (86, 502, 501), (88, 503, 87), (88, 504, 501), (509, 512, 506), (512, 510, 507), (511, 508, 507), (509, 505, 508), (515, 510, 512), (515, 516, 511), (513, 514, 512), (516, 513, 509), (518, 514, 513), (518, 519, 515), (519, 520, 516), (517, 513, 516), (525, 528, 522), (529, 523, 522), (526, 524, 523), (526, 525, 521), (530, 526, 529), (527, 525, 526), (531, 532, 528), (533, 529, 528), (534, 530, 529), (531, 527, 530), (89, 90, 532), (91, 533, 532), (92, 534, 533), (92, 89, 531), (536, 90, 89), (536, 537, 91), (537, 538, 92), (535, 89, 92), (539, 542, 536), (542, 543, 537), (543, 541, 538), (539, 535, 538), (541, 540, 539), (545, 541, 543), (546, 542, 540), (547, 543, 542), (545, 544, 540), (550, 545, 547), (552, 546, 544), (549, 547, 546), (548, 544, 550), (552, 94, 549), (95, 550, 549), (551, 548, 550), (551, 93, 552), (556, 554, 553), (557, 521, 554), (557, 558, 524), (558, 555, 553), (560, 556, 555), (561, 557, 556), (561, 562, 558), (562, 559, 555), (564, 560, 559), (564, 565, 561), (565, 566, 562), (563, 559, 566), (568, 564, 563), (569, 565, 564), (570, 566, 565), (570, 567, 563), (97, 568, 567), (98, 569, 568), (98, 99, 570), (99, 96, 567), (571, 572, 97), (572, 573, 98), (574, 99, 98), (571, 96, 99), (577, 572, 571), (577, 578, 573), (578, 576, 574), (576, 575, 571), (583, 576, 578), (579, 580, 577), (581, 578, 577), (579, 575, 583), (100, 580, 579), (584, 581, 580), (583, 582, 579), (102, 583, 584), (101, 584, 100)])
me_cube.materials.append(mat_material)
me_cube.use_remesh_preserve_volume = False
me_cube.use_remesh_preserve_attributes = False
me_cube.use_mirror_vertex_groups = False
me_cube.update()
me_plane = bpy.data.meshes.new('Plane')
me_plane.from_pydata([(-0.1271, -0.065, 0.0), (-0.13, -0.06358, 0.0), (-0.1288, -0.06717, 0.0), (-0.1362, -0.06268, 0.0), (-0.1364, -0.0694, 0.0), (-0.1453, -0.06248, 0.0), (-0.1462, -0.07083, 0.0), (-0.1486, -0.06173, 0.0), (-0.1549, -0.07262, 0.0), (-0.1742, -0.01886, 0.0), (-0.199, 0.01714, 0.0), (-0.2227, 0.04573, 0.0), (-0.2481, 0.07137, 0.0), (-0.2735, 0.09355, 0.0), (-0.3097, 0.1212, 0.0), (-0.3428, 0.1401, 0.0), (-0.3901, 0.1604, 0.0), (-0.4451, 0.1779, 0.0), (-0.504, 0.1872, 0.0), (-0.5501, 0.1904, 0.0), (-0.5969, 0.1885, 0.0), (-0.6428, 0.183, 0.0), (-0.6805, 0.1759, 0.0), (-0.7162, 0.169, 0.0), (-0.7409, 0.1618, 0.0), (-0.7702, 0.1527, 0.0), (-0.7912, 0.1451, 0.0), (-0.8129, 0.1357, 0.0), (-0.8363, 0.1256, 0.0), (-0.8634, 0.112, 0.0), (-0.8851, 0.1002, 0.0), (-0.8904, 0.09687, 0.0), (-0.8832, 0.09482, 0.0), (-0.8695, 0.09276, 0.0), (-0.8563, 0.08865, 0.0), (-0.8399, 0.08369, 0.0), (-0.8262, 0.07838, 0.0), (-0.8135, 0.07222, 0.0), (-0.8016, 0.06709, 0.0), (-0.7873, 0.05835, 0.0), (-0.7738, 0.04928, 0.0), (-0.7632, 0.04038, 0.0), (-0.7478, 0.02737, 0.0), (-0.7269, 0.009223, 0.0), (-0.7002, -0.01423, 0.0), (-0.6807, -0.03066, 0.0), (-0.6559, -0.04778, 0.0), (-0.6319, -0.06285, 0.0), (-0.6083, -0.07637, 0.0), (-0.5823, -0.09024, 0.0), (-0.5509, -0.1034, 0.0), (-0.5191, -0.1142, 0.0), (-0.4907, -0.1228, 0.0), (-0.4508, -0.1318, 0.0), (-0.4128, -0.1383, 0.0), (-0.3842, -0.1401, 0.0), (-0.3589, -0.1395, 0.0), (-0.3241, -0.1358, 0.0), (-0.2875, -0.1286, 0.0), (-0.2537, -0.1187, 0.0), (-0.2211, -0.1063, 0.0), (-0.1998, -0.09606, 0.0), (-0.1788, -0.08596, 0.0)], [], [(2, 0, 1, 3, 4), (4, 3, 5, 6), (6, 5, 7, 8), (8, 7, 9, 10, 11, 12, 13, 14, 15, 16, 17, 18, 19, 20, 21, 22, 23, 24, 25, 26, 27, 28, 29, 30, 31, 32, 33, 34, 35, 36, 37, 38, 39, 40, 41, 42, 43, 44, 45, 46, 47, 48, 49, 50, 51, 52, 53, 54, 55, 56, 57, 58, 59, 60, 61, 62)])
_uv = me_plane.uv_layers.new(name='UVMap')
_uv.uv.foreach_set('vector', [1.0, 0.0, 0.75, 0.0, 0.5, 0.0, 0.0, 0.0, 1.0, 0.0, 1.0, 0.0, 0.0, 0.0, 0.0, 0.0, 1.0, 0.0, 1.0, 0.0, 0.0, 0.0, 0.0, 0.0, 1.0, 0.0, 1.0, 0.0, 0.0, 0.0, 0.0, 0.0, 0.0, 0.0, 0.0, 0.0, 0.0, 0.0, 0.0, 0.0, 0.0, 0.0, 0.0, 0.0, 0.0, 0.0, 0.0, 0.0, 0.0, 0.0, 0.0, 0.0, 0.0, 0.0, 0.0, 0.0, 0.0, 0.0, 0.0, 0.0, 0.0, 0.0, 0.0, 0.0, 0.0, 0.0, 0.0, 0.0, 0.0, 0.0, 0.0, 0.0, 0.0, 0.0, 0.0, 0.0, 0.0, 0.0, 0.0, 0.0, 0.0, 0.0, 0.0, 0.0, 0.0, 0.0, 0.0, 0.0, 0.0, 0.0, 0.0, 0.0, 0.0, 0.0, 0.0, 0.0, 0.0, 0.0, 0.0, 0.0, 0.0, 0.0, 0.0, 0.0, 0.0, 0.0, 0.0, 0.0, 0.0, 0.0, 0.0, 0.0, 0.0, 0.0, 0.0, 0.0, 0.0, 0.0, 0.0, 0.0, 0.0, 0.0, 0.0, 0.0, 0.0, 0.0, 0.0, 0.0, 0.0, 0.0, 0.0, 0.0, 0.0, 0.0, 0.0, 0.0, 0.0, 0.0])
me_plane.materials.append(mat_material_001)
me_plane.use_remesh_fix_poles = True
me_plane.use_remesh_preserve_attributes = False
me_plane.update()

# ---- objects
ob_cube = bpy.data.objects.new('Cube', me_cube)
ob_light = bpy.data.objects.new('Light', light_light)
ob_camera = bpy.data.objects.new('Camera', cam_camera)
ob_lev_l = bpy.data.objects.new('Levél', me_plane)

# ---- transforms, parenting, visibility, modifiers, constraints
ob_cube.location = (0.0, 0.0, 0.0)
ob_cube.lock_rotations_4d = False
ob_cube.empty_display_type = 'ARROWS'
ob_cube.lineart.crease_threshold = 0.0
ob_light.location = (10.38, 1.509, 12.64)
ob_light.rotation_euler = (0.6503, 0.05522, 1.866)
ob_light.lock_rotations_4d = False
ob_light.empty_display_type = 'ARROWS'
ob_light.color = (0.0, 0.0, 0.0, 0.0)
ob_light.lineart.crease_threshold = 0.0
ob_camera.location = (7.359, -6.926, 4.958)
ob_camera.rotation_euler = (1.109, 0.0, 0.8149)
ob_camera.lock_rotations_4d = False
ob_camera.empty_display_type = 'ARROWS'
ob_camera.color = (0.0, 0.0, 0.0, 0.0)
ob_camera.display_type = 'WIRE'
ob_camera.lineart.crease_threshold = 0.0
ob_lev_l.location = (-1.889, 0.0, 0.0)

# ---- collection membership
col_collection.objects.link(ob_cube)
col_collection.objects.link(ob_light)
col_collection.objects.link(ob_camera)
col_collection.objects.link(ob_lev_l)

# ---- scene / render settings (as saved in the file)
scene.camera = ob_camera
scene.frame_start = 1; scene.frame_end = 250; scene.frame_set(1)
scene.render.engine = 'BLENDER_EEVEE_NEXT'
scene.cycles.sampling_pattern = 'TABULATED_SOBOL'
scene.cycles.use_light_tree = False
scene.view_settings.view_transform = 'Filmic'
bpy.context.view_layer.update()
